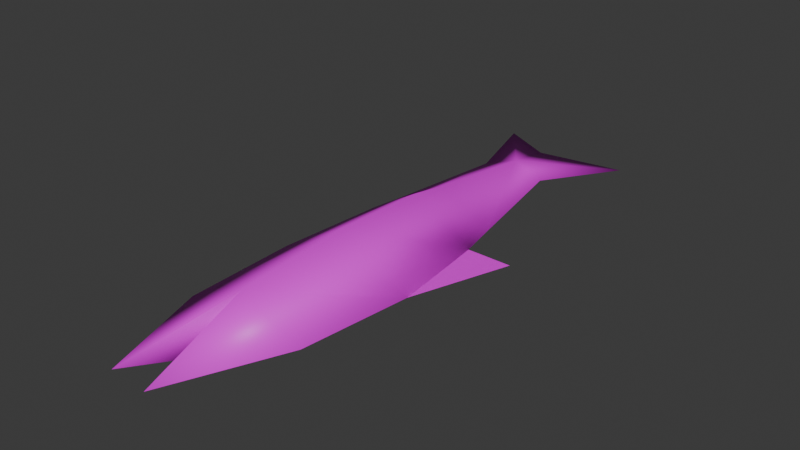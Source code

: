 # Source: Fish.blend  (saved by Blender 5.0.119; exported with 4.5.12 LTS)
import bpy
from mathutils import Matrix  # noqa: F401  (used for matrix-valued properties, if any)

bpy.ops.wm.read_factory_settings(use_empty=True)
scene = bpy.context.scene
scene.name = 'Scene'

# ---- images (referenced by path relative to the original .blend; pixels are not part of the script)
import os
ASSET_DIR = os.environ.get("B2B_ASSET_DIR", "")  # directory of the original .blend (textures are referenced by path, not embedded)
HERE = os.path.dirname(os.path.abspath(__file__))  # packed textures are extracted next to this script under _unpacked/

def load_image(name, relpath, width, height, colorspace="sRGB"):
    """Load a texture the original file referenced (path relative to the .blend, or extracted next to this script)."""
    p = next((c for c in (os.path.join(HERE, relpath), os.path.join(ASSET_DIR, relpath)) if relpath and os.path.exists(c)), "")
    if p:
        img = bpy.data.images.load(p, check_existing=True)
        img.name = name
    else:  # same state as the original file: an image datablock whose file is absent (Cycles renders it pink)
        img = bpy.data.images.new(name, width, height)
        img.source = "FILE"
        img.filepath = "//" + (relpath or name)
    img.colorspace_settings.name = colorspace
    return img
img_fish_128_png = load_image('fish_128.png', 'fish_128.png', 1024, 1024, 'sRGB')

# ---- materials (node trees are filled in below, after node groups)
mat_fish = bpy.data.materials.new('Fish')
mat_fish.alpha_threshold = 0.0
mat_fish.use_backface_culling_lightprobe_volume = False
mat_fish.roughness = 0.5
mat_fish.line_color = (0.0, 0.0, 0.0, 1.0)

# ---- material node trees
mat_fish.use_nodes = True; mat_fish.node_tree.nodes.clear()
_N = mat_fish.node_tree.nodes; _L = mat_fish.node_tree.links
n0 = _N.new('ShaderNodeOutputMaterial'); n0.name = 'Material Output'; n0.location = (200, 100)
n1 = _N.new('ShaderNodeBsdfPrincipled'); n1.name = 'Principled BSDF'; n1.location = (-200, 100)
n2 = _N.new('ShaderNodeTexImage'); n2.name = 'Image Texture'; n2.location = (-490, 80)
n2.image = img_fish_128_png
_L.new(n1.outputs[0], n0.inputs[0])
_L.new(n2.outputs[0], n1.inputs[0])
n0.is_active_output = True

# ---- world
world_world = bpy.data.worlds.new('World'); scene.world = world_world
world_world.use_nodes = True; world_world.node_tree.nodes.clear()
_N = world_world.node_tree.nodes; _L = world_world.node_tree.links
n0 = _N.new('ShaderNodeOutputWorld'); n0.name = 'World Output'; n0.location = (200, 100)
n1 = _N.new('ShaderNodeBackground'); n1.name = 'Background'; n1.location = (-200, 100)
n1.inputs[0].default_value = (0.05088, 0.05088, 0.05088, 1.0)
_L.new(n1.outputs[0], n0.inputs[0])
n0.is_active_output = True
world_world.color = (0.05088, 0.05088, 0.05088)
world_world.sun_shadow_jitter_overblur = 0.0

# ---- meshes
me_plane = bpy.data.meshes.new('Plane')
me_plane.from_pydata([(-1.553, -0.1717, 0.0), (0.9996, -0.3321, 0.0), (-1.573, 0.1133, 0.0), (0.9603, 0.4126, 0.0), (-0.01315, -0.4358, 0.0), (0.7691, -0.3715, 0.0), (0.6806, 0.4694, 0.0), (-0.01315, 0.5466, 0.0), (0.9783, 0.02626, 0.1501), (-0.01315, 0.04403, 0.2122), (0.6854, 0.03231, 0.1886), (1.825, -0.2212, 0.0), (1.824, 0.2457, 0.0), (1.876, 0.00497, 0.0526), (2.342, 0.5893, 0.0), (2.245, -0.0251, 0.0), (-0.7931, 0.4517, 0.0), (-0.7931, -0.4173, 0.0), (-0.7931, 0.005793, 0.1473), (0.9783, 0.02626, -0.1501), (-0.01315, 0.04403, -0.2122), (0.6854, 0.03231, -0.1886), (1.876, 0.00497, -0.0526), (2.429, -0.3933, 0.0), (-0.7931, 0.005793, -0.1473), (0.6771, 0.7827, 1.605e-08)], [], [(10, 8, 3, 6), (18, 9, 7, 16), (9, 10, 6, 7), (17, 4, 9, 18), (5, 1, 8, 10), (4, 5, 10, 9), (8, 1, 11, 13), (3, 8, 13, 12), (13, 14, 12), (13, 23, 15), (0, 17, 18), (18, 16, 2), (13, 15, 14), (13, 11, 23), (21, 6, 3, 19), (24, 16, 7, 20), (20, 7, 6, 21), (17, 24, 20, 4), (5, 21, 19, 1), (4, 20, 21, 5), (19, 22, 11, 1), (3, 12, 22, 19), (22, 12, 14), (22, 15, 23), (0, 24, 17), (24, 2, 16), (22, 14, 15), (22, 23, 11), (18, 2, 24), (0, 18, 24), (25, 7, 6)])
me_plane.polygons.foreach_set('use_smooth', [1, 1, 1, 1, 1, 1, 1, 1, 1, 1, 1, 1, 1, 1, 1, 1, 1, 1, 1, 1, 1, 1, 1, 1, 1, 1, 1, 1, 1, 1, 0])
_uv = me_plane.uv_layers.new(name='UVMap')
_uv.uv.foreach_set('vector', [0.3859, 0.5035, 0.4618, 0.5058, 0.4608, 0.5977, 0.3854, 0.5977, 0.0698, 0.4924, 0.2093, 0.4979, 0.186, 0.5907, 0.06548, 0.5389, 0.2093, 0.4979, 0.3859, 0.5035, 0.3854, 0.5977, 0.186, 0.5907, 0.09334, 0.4602, 0.2171, 0.4287, 0.2093, 0.4979, 0.0698, 0.4924, 0.4056, 0.4161, 0.4687, 0.4195, 0.4618, 0.5058, 0.3859, 0.5035, 0.2171, 0.4287, 0.4056, 0.4161, 0.3859, 0.5035, 0.2093, 0.4979, 0.4618, 0.5058, 0.4687, 0.4195, 0.7705, 0.4904, 0.7806, 0.5094, 0.4608, 0.5977, 0.4618, 0.5058, 0.7806, 0.5094, 0.7822, 0.5433, 0.7806, 0.5094, 0.9617, 0.5909, 0.7822, 0.5433, 0.7806, 0.5094, 0.9675, 0.4034, 0.8888, 0.5051, 0.04347, 0.4937, 0.09334, 0.4602, 0.0698, 0.4924, 0.0698, 0.4924, 0.06548, 0.5389, 0.03959, 0.5273, 0.7806, 0.5094, 0.8888, 0.5051, 0.9617, 0.5909, 0.7806, 0.5094, 0.7705, 0.4904, 0.9675, 0.4034, 0.3859, 0.5035, 0.3854, 0.5977, 0.4608, 0.5977, 0.4618, 0.5058, 0.0698, 0.4924, 0.06548, 0.5389, 0.186, 0.5907, 0.2093, 0.4979, 0.2093, 0.4979, 0.186, 0.5907, 0.3854, 0.5977, 0.3859, 0.5035, 0.09334, 0.4602, 0.0698, 0.4924, 0.2093, 0.4979, 0.2171, 0.4287, 0.4056, 0.4161, 0.3859, 0.5035, 0.4618, 0.5058, 0.4687, 0.4195, 0.2171, 0.4287, 0.2093, 0.4979, 0.3859, 0.5035, 0.4056, 0.4161, 0.4618, 0.5058, 0.7806, 0.5094, 0.7705, 0.4904, 0.4687, 0.4195, 0.4608, 0.5977, 0.7822, 0.5433, 0.7806, 0.5094, 0.4618, 0.5058, 0.7806, 0.5094, 0.7822, 0.5433, 0.9617, 0.5909, 0.7806, 0.5094, 0.8888, 0.5051, 0.9675, 0.4034, 0.04347, 0.4937, 0.0698, 0.4924, 0.09334, 0.4602, 0.0698, 0.4924, 0.03959, 0.5273, 0.06548, 0.5389, 0.7806, 0.5094, 0.9617, 0.5909, 0.8888, 0.5051, 0.7806, 0.5094, 0.9675, 0.4034, 0.7705, 0.4904, 0.07561, 0.5369, 0.07561, 0.5369, 0.07561, 0.5369, 0.07561, 0.5369, 0.07561, 0.5369, 0.07561, 0.5369, 0.2097, 0.5887, 0.1601, 0.5571, 0.1999, 0.5485])
me_plane.materials.append(mat_fish)
me_plane.update()
arm_armature = bpy.data.armatures.new('Armature')  # bones are not reproduced

# ---- objects
ob_fish = bpy.data.objects.new('Fish', me_plane)
ob_armature = bpy.data.objects.new('Armature', arm_armature)

# ---- transforms, parenting, visibility, modifiers, constraints
ob_fish.parent = ob_armature
ob_fish.matrix_parent_inverse = Matrix(((-10.46, -3.407e-06, -1.513e-20, -2.578e-07), (-1.489e-13, 4.57e-07, 10.46, 3.459e-08), (-3.407e-06, 10.46, -4.57e-07, 0.7913), (-0.0, -0.0, 0.0, 1.0)))
ob_fish.location = (0.0, 0.0, 0.0)
ob_fish.rotation_euler = (3.142, -0.0, 1.571)
ob_fish.scale = (0.1353, 0.1353, 0.1804)
_vg = ob_fish.vertex_groups.new(name='Core')
for _i, _w in zip([0, 1, 2, 3, 4, 5, 6, 7, 8, 9, 10, 16, 17, 18, 19, 20, 21, 24, 25], [0.9987, 0.005116, 0.999, 0.1377, 0.9547, 0.1329, 0.7511, 0.9748, 0.01925, 0.9796, 0.4876, 0.9975, 0.9965, 0.9988, 0.01925, 0.9796, 0.4876, 0.9988, 0.7633]): _vg.add([_i], _w, 'REPLACE')
_vg = ob_fish.vertex_groups.new(name='Tail')
for _i, _w in zip([1, 3, 4, 5, 6, 7, 8, 10, 11, 12, 13, 14, 15, 19, 20, 21, 22, 23, 25], [0.9994, 0.9986, 0.04064, 1.0, 1.0, 0.0004822, 1.0, 0.9801, 0.9993, 0.995, 1.0, 0.9974, 0.9998, 0.9968, 0.006865, 0.9995, 1.0, 0.9997, 0.9886]): _vg.add([_i], _w, 'REPLACE')
_m = ob_fish.modifiers.new('Armature', 'ARMATURE')
_m.object = ob_armature
ob_armature.location = (0.0, -0.07568, 0.0)
ob_armature.rotation_euler = (1.571, -0.0, 3.142)
ob_armature.scale = (0.09564, 0.09564, 0.09564)
ob_armature.show_in_front = True

# ---- collection membership
scene.collection.objects.link(ob_fish)
scene.collection.objects.link(ob_armature)

# ---- scene / render settings (as saved in the file)
scene.frame_start = 1; scene.frame_end = 47; scene.frame_set(23)
scene.render.engine = 'BLENDER_EEVEE_NEXT'
scene.render.bake_bias = 0.0
scene.render.bake_samples = 0
scene.cycles.sampling_pattern = 'TABULATED_SOBOL'
scene.eevee.use_volume_custom_range = False
bpy.context.view_layer.update()

# ---- added for rendering (the .blend has no active camera and no usable light): camera, sun
cam_auto = bpy.data.cameras.new('AutoCamera')
cam_auto.lens = 50.0
cam_auto.sensor_width = 36.0
cam_auto.clip_end = 1000.0
ob_auto_camera = bpy.data.objects.new('AutoCamera', cam_auto)
scene.collection.objects.link(ob_auto_camera)
ob_auto_camera.location = (0.546828, -0.578188, 0.445486)
ob_auto_camera.rotation_euler = (1.09748, -7.21219e-08, 0.694738)
scene.camera = ob_auto_camera
light_auto_sun = bpy.data.lights.new('AutoSun', 'SUN')
light_auto_sun.energy = 3.0
light_auto_sun.angle = 0.0523599
ob_auto_sun = bpy.data.objects.new('AutoSun', light_auto_sun)
scene.collection.objects.link(ob_auto_sun)
ob_auto_sun.rotation_euler = (0.872665, 0.174533, 0.523599)
bpy.context.view_layer.update()
